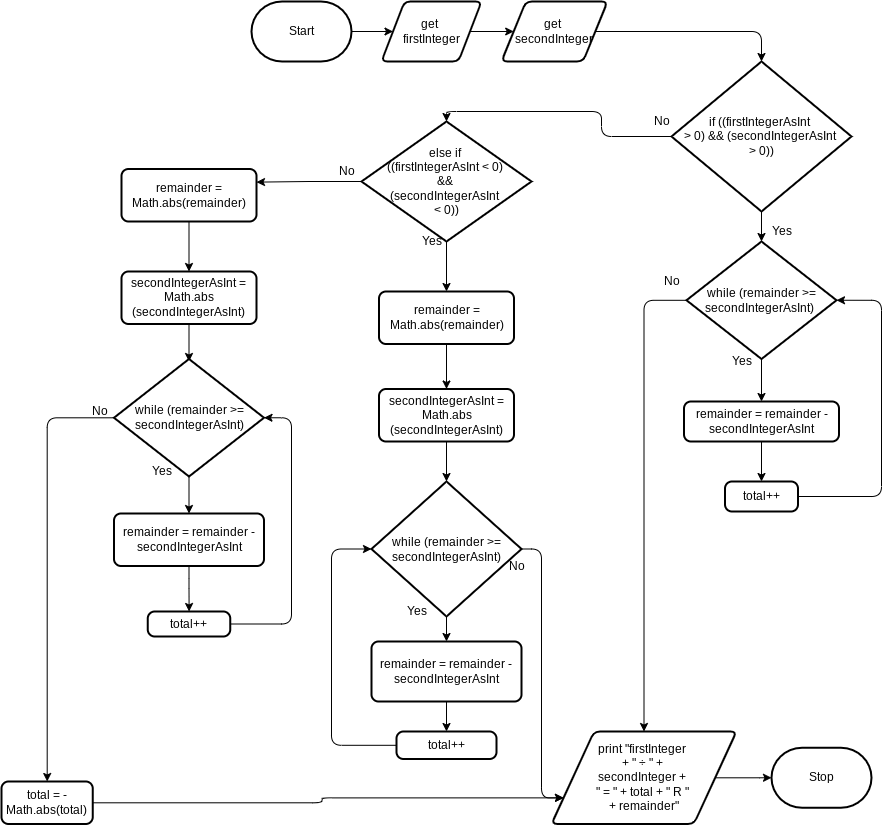

The diagram above was exported from draw.io. Its source (the exported page's mxGraphModel, read from the mxfile embedded in the PNG):
<mxGraphModel dx="1901" dy="741" grid="1" gridSize="10" guides="1" tooltips="1" connect="1" arrows="1" fold="1" page="1" pageScale="1" pageWidth="827" pageHeight="1169" math="0" shadow="0">
  <root>
    <mxCell id="0" />
    <mxCell id="1" parent="0" />
    <mxCell id="4" style="edgeStyle=none;html=1;" edge="1" parent="1" source="2" target="3">
      <mxGeometry relative="1" as="geometry" />
    </mxCell>
    <mxCell id="2" value="Start" style="strokeWidth=2;html=1;shape=mxgraph.flowchart.terminator;whiteSpace=wrap;" vertex="1" parent="1">
      <mxGeometry x="50" y="20" width="100" height="60" as="geometry" />
    </mxCell>
    <mxCell id="7" style="edgeStyle=none;html=1;entryX=0;entryY=0.5;entryDx=0;entryDy=0;" edge="1" parent="1" source="3" target="6">
      <mxGeometry relative="1" as="geometry" />
    </mxCell>
    <mxCell id="3" value="get &lt;br&gt;firstInteger" style="shape=parallelogram;html=1;strokeWidth=2;perimeter=parallelogramPerimeter;whiteSpace=wrap;rounded=1;arcSize=12;size=0.23;" vertex="1" parent="1">
      <mxGeometry x="180" y="20" width="100" height="60" as="geometry" />
    </mxCell>
    <mxCell id="9" style="edgeStyle=orthogonalEdgeStyle;html=1;entryX=0.5;entryY=0;entryDx=0;entryDy=0;entryPerimeter=0;" edge="1" parent="1" source="6" target="8">
      <mxGeometry relative="1" as="geometry" />
    </mxCell>
    <mxCell id="6" value="get &lt;br&gt;secondInteger" style="shape=parallelogram;html=1;strokeWidth=2;perimeter=parallelogramPerimeter;whiteSpace=wrap;rounded=1;arcSize=12;size=0.23;" vertex="1" parent="1">
      <mxGeometry x="300" y="20" width="106" height="60" as="geometry" />
    </mxCell>
    <mxCell id="20" style="edgeStyle=orthogonalEdgeStyle;html=1;entryX=0.5;entryY=0;entryDx=0;entryDy=0;entryPerimeter=0;" edge="1" parent="1" source="8" target="11">
      <mxGeometry relative="1" as="geometry" />
    </mxCell>
    <mxCell id="30" style="edgeStyle=orthogonalEdgeStyle;html=1;entryX=0.5;entryY=0;entryDx=0;entryDy=0;entryPerimeter=0;" edge="1" parent="1" source="8" target="29">
      <mxGeometry relative="1" as="geometry" />
    </mxCell>
    <mxCell id="8" value="if ((firstIntegerAsInt &lt;br&gt;&amp;gt; 0) &amp;amp;&amp;amp; (secondIntegerAsInt &lt;br&gt;&amp;gt; 0))" style="strokeWidth=2;html=1;shape=mxgraph.flowchart.decision;whiteSpace=wrap;" vertex="1" parent="1">
      <mxGeometry x="470" y="80" width="180" height="150" as="geometry" />
    </mxCell>
    <mxCell id="10" value="Yes" style="text;html=1;align=center;verticalAlign=middle;resizable=0;points=[];autosize=1;strokeColor=none;fillColor=none;" vertex="1" parent="1">
      <mxGeometry x="560" y="240" width="40" height="20" as="geometry" />
    </mxCell>
    <mxCell id="15" style="edgeStyle=orthogonalEdgeStyle;html=1;entryX=0.5;entryY=0;entryDx=0;entryDy=0;" edge="1" parent="1" source="11" target="14">
      <mxGeometry relative="1" as="geometry" />
    </mxCell>
    <mxCell id="24" style="edgeStyle=orthogonalEdgeStyle;html=1;entryX=0.5;entryY=0;entryDx=0;entryDy=0;" edge="1" parent="1" source="11" target="23">
      <mxGeometry relative="1" as="geometry">
        <Array as="points">
          <mxPoint x="443" y="319" />
        </Array>
      </mxGeometry>
    </mxCell>
    <mxCell id="11" value="while (remainder &amp;gt;= secondIntegerAsInt)&amp;nbsp;" style="strokeWidth=2;html=1;shape=mxgraph.flowchart.decision;whiteSpace=wrap;" vertex="1" parent="1">
      <mxGeometry x="485" y="260" width="150" height="117.5" as="geometry" />
    </mxCell>
    <mxCell id="19" style="edgeStyle=orthogonalEdgeStyle;html=1;entryX=0.5;entryY=0;entryDx=0;entryDy=0;" edge="1" parent="1" source="14" target="18">
      <mxGeometry relative="1" as="geometry" />
    </mxCell>
    <mxCell id="14" value="&lt;div&gt;&lt;br&gt;&lt;/div&gt;&lt;div&gt;remainder = remainder - secondIntegerAsInt&lt;/div&gt;&lt;div&gt;&amp;nbsp; &amp;nbsp; &amp;nbsp;&amp;nbsp;&lt;/div&gt;" style="rounded=1;whiteSpace=wrap;html=1;absoluteArcSize=1;arcSize=14;strokeWidth=2;" vertex="1" parent="1">
      <mxGeometry x="482.5" y="420" width="155" height="40" as="geometry" />
    </mxCell>
    <mxCell id="21" style="edgeStyle=orthogonalEdgeStyle;html=1;entryX=1;entryY=0.5;entryDx=0;entryDy=0;entryPerimeter=0;" edge="1" parent="1" source="18" target="11">
      <mxGeometry relative="1" as="geometry">
        <Array as="points">
          <mxPoint x="680" y="515" />
          <mxPoint x="680" y="319" />
        </Array>
      </mxGeometry>
    </mxCell>
    <mxCell id="18" value="total++" style="rounded=1;whiteSpace=wrap;html=1;absoluteArcSize=1;arcSize=14;strokeWidth=2;" vertex="1" parent="1">
      <mxGeometry x="523.5" y="500" width="73" height="30" as="geometry" />
    </mxCell>
    <mxCell id="22" value="No" style="text;html=1;align=center;verticalAlign=middle;resizable=0;points=[];autosize=1;strokeColor=none;fillColor=none;" vertex="1" parent="1">
      <mxGeometry x="455" y="290" width="30" height="20" as="geometry" />
    </mxCell>
    <mxCell id="26" style="edgeStyle=orthogonalEdgeStyle;html=1;entryX=0;entryY=0.5;entryDx=0;entryDy=0;entryPerimeter=0;" edge="1" parent="1" source="23" target="25">
      <mxGeometry relative="1" as="geometry" />
    </mxCell>
    <mxCell id="23" value="print &quot;firstInteger &lt;br&gt;+ &quot; ÷ &quot; + &lt;br&gt;secondInteger + &lt;br&gt;&quot; = &quot; + total + &quot; R &quot; &lt;br&gt;+ remainder&quot;" style="shape=parallelogram;html=1;strokeWidth=2;perimeter=parallelogramPerimeter;whiteSpace=wrap;rounded=1;arcSize=12;size=0.23;" vertex="1" parent="1">
      <mxGeometry x="350" y="750" width="185" height="92.5" as="geometry" />
    </mxCell>
    <mxCell id="25" value="Stop" style="strokeWidth=2;html=1;shape=mxgraph.flowchart.terminator;whiteSpace=wrap;" vertex="1" parent="1">
      <mxGeometry x="570" y="766.25" width="100" height="60" as="geometry" />
    </mxCell>
    <mxCell id="27" value="Yes" style="text;html=1;align=center;verticalAlign=middle;resizable=0;points=[];autosize=1;strokeColor=none;fillColor=none;" vertex="1" parent="1">
      <mxGeometry x="520" y="370" width="40" height="20" as="geometry" />
    </mxCell>
    <mxCell id="28" value="No" style="text;html=1;align=center;verticalAlign=middle;resizable=0;points=[];autosize=1;strokeColor=none;fillColor=none;" vertex="1" parent="1">
      <mxGeometry x="445" y="130" width="30" height="20" as="geometry" />
    </mxCell>
    <mxCell id="35" style="edgeStyle=orthogonalEdgeStyle;html=1;entryX=0.5;entryY=0;entryDx=0;entryDy=0;" edge="1" parent="1" source="29" target="31">
      <mxGeometry relative="1" as="geometry" />
    </mxCell>
    <mxCell id="52" style="edgeStyle=orthogonalEdgeStyle;html=1;entryX=1;entryY=0.25;entryDx=0;entryDy=0;" edge="1" parent="1" source="29" target="51">
      <mxGeometry relative="1" as="geometry" />
    </mxCell>
    <mxCell id="29" value="else if &lt;br&gt;((firstIntegerAsInt &amp;lt; 0) &lt;br&gt;&amp;amp;&amp;amp; &lt;br&gt;(secondIntegerAsInt &lt;br&gt;&amp;lt; 0))" style="strokeWidth=2;html=1;shape=mxgraph.flowchart.decision;whiteSpace=wrap;" vertex="1" parent="1">
      <mxGeometry x="160" y="140" width="170" height="120" as="geometry" />
    </mxCell>
    <mxCell id="38" style="edgeStyle=orthogonalEdgeStyle;html=1;entryX=0.5;entryY=0;entryDx=0;entryDy=0;" edge="1" parent="1" source="31" target="36">
      <mxGeometry relative="1" as="geometry" />
    </mxCell>
    <mxCell id="31" value="remainder = Math.abs(remainder)" style="rounded=1;whiteSpace=wrap;html=1;absoluteArcSize=1;arcSize=14;strokeWidth=2;" vertex="1" parent="1">
      <mxGeometry x="177.5" y="310" width="135" height="52.5" as="geometry" />
    </mxCell>
    <mxCell id="40" style="edgeStyle=orthogonalEdgeStyle;html=1;" edge="1" parent="1" source="36" target="39">
      <mxGeometry relative="1" as="geometry" />
    </mxCell>
    <mxCell id="36" value="secondIntegerAsInt = Math.abs&lt;br&gt;(secondIntegerAsInt)" style="rounded=1;whiteSpace=wrap;html=1;absoluteArcSize=1;arcSize=14;strokeWidth=2;" vertex="1" parent="1">
      <mxGeometry x="177.5" y="407.5" width="135" height="52.5" as="geometry" />
    </mxCell>
    <mxCell id="44" style="edgeStyle=orthogonalEdgeStyle;html=1;entryX=0.5;entryY=0;entryDx=0;entryDy=0;" edge="1" parent="1" source="39" target="43">
      <mxGeometry relative="1" as="geometry" />
    </mxCell>
    <mxCell id="50" style="edgeStyle=orthogonalEdgeStyle;html=1;entryX=0;entryY=0.75;entryDx=0;entryDy=0;" edge="1" parent="1" source="39" target="23">
      <mxGeometry relative="1" as="geometry">
        <Array as="points">
          <mxPoint x="340" y="568" />
          <mxPoint x="340" y="816" />
        </Array>
      </mxGeometry>
    </mxCell>
    <mxCell id="39" value="while (remainder &amp;gt;= secondIntegerAsInt)" style="strokeWidth=2;html=1;shape=mxgraph.flowchart.decision;whiteSpace=wrap;" vertex="1" parent="1">
      <mxGeometry x="170" y="500" width="150" height="135" as="geometry" />
    </mxCell>
    <mxCell id="41" value="No" style="text;html=1;align=center;verticalAlign=middle;resizable=0;points=[];autosize=1;strokeColor=none;fillColor=none;" vertex="1" parent="1">
      <mxGeometry x="300" y="575" width="30" height="20" as="geometry" />
    </mxCell>
    <mxCell id="46" style="edgeStyle=orthogonalEdgeStyle;html=1;" edge="1" parent="1" source="43" target="45">
      <mxGeometry relative="1" as="geometry" />
    </mxCell>
    <mxCell id="43" value="remainder = remainder - secondIntegerAsInt" style="rounded=1;whiteSpace=wrap;html=1;absoluteArcSize=1;arcSize=14;strokeWidth=2;" vertex="1" parent="1">
      <mxGeometry x="170" y="660" width="150" height="60" as="geometry" />
    </mxCell>
    <mxCell id="48" style="edgeStyle=orthogonalEdgeStyle;html=1;entryX=0;entryY=0.5;entryDx=0;entryDy=0;entryPerimeter=0;" edge="1" parent="1" source="45" target="39">
      <mxGeometry relative="1" as="geometry">
        <Array as="points">
          <mxPoint x="130" y="764" />
          <mxPoint x="130" y="568" />
        </Array>
      </mxGeometry>
    </mxCell>
    <mxCell id="45" value="total++" style="rounded=1;whiteSpace=wrap;html=1;absoluteArcSize=1;arcSize=14;strokeWidth=2;" vertex="1" parent="1">
      <mxGeometry x="195" y="750" width="100" height="27.5" as="geometry" />
    </mxCell>
    <mxCell id="49" value="Yes" style="text;html=1;align=center;verticalAlign=middle;resizable=0;points=[];autosize=1;strokeColor=none;fillColor=none;" vertex="1" parent="1">
      <mxGeometry x="195" y="620" width="40" height="20" as="geometry" />
    </mxCell>
    <mxCell id="56" style="edgeStyle=orthogonalEdgeStyle;html=1;entryX=0.5;entryY=0;entryDx=0;entryDy=0;" edge="1" parent="1" source="51" target="55">
      <mxGeometry relative="1" as="geometry" />
    </mxCell>
    <mxCell id="51" value="remainder = Math.abs(remainder)" style="rounded=1;whiteSpace=wrap;html=1;absoluteArcSize=1;arcSize=14;strokeWidth=2;" vertex="1" parent="1">
      <mxGeometry x="-80" y="187.5" width="135" height="52.5" as="geometry" />
    </mxCell>
    <mxCell id="53" value="No" style="text;html=1;align=center;verticalAlign=middle;resizable=0;points=[];autosize=1;strokeColor=none;fillColor=none;" vertex="1" parent="1">
      <mxGeometry x="130" y="180" width="30" height="20" as="geometry" />
    </mxCell>
    <mxCell id="54" value="Yes" style="text;html=1;align=center;verticalAlign=middle;resizable=0;points=[];autosize=1;strokeColor=none;fillColor=none;" vertex="1" parent="1">
      <mxGeometry x="210" y="250" width="40" height="20" as="geometry" />
    </mxCell>
    <mxCell id="58" style="edgeStyle=orthogonalEdgeStyle;html=1;" edge="1" parent="1" source="55">
      <mxGeometry relative="1" as="geometry">
        <mxPoint x="-12.5" y="380" as="targetPoint" />
      </mxGeometry>
    </mxCell>
    <mxCell id="55" value="secondIntegerAsInt = Math.abs&lt;br&gt;(secondIntegerAsInt)" style="rounded=1;whiteSpace=wrap;html=1;absoluteArcSize=1;arcSize=14;strokeWidth=2;" vertex="1" parent="1">
      <mxGeometry x="-80" y="290" width="135" height="52.5" as="geometry" />
    </mxCell>
    <mxCell id="61" style="edgeStyle=orthogonalEdgeStyle;html=1;" edge="1" parent="1" source="57" target="60">
      <mxGeometry relative="1" as="geometry" />
    </mxCell>
    <mxCell id="67" style="edgeStyle=orthogonalEdgeStyle;html=1;" edge="1" parent="1" source="57" target="66">
      <mxGeometry relative="1" as="geometry" />
    </mxCell>
    <mxCell id="57" value="while (remainder &gt;= secondIntegerAsInt)" style="strokeWidth=2;html=1;shape=mxgraph.flowchart.decision;whiteSpace=wrap;" vertex="1" parent="1">
      <mxGeometry x="-87.5" y="377.5" width="150" height="117.5" as="geometry" />
    </mxCell>
    <mxCell id="59" value="Yes" style="text;html=1;align=center;verticalAlign=middle;resizable=0;points=[];autosize=1;strokeColor=none;fillColor=none;" vertex="1" parent="1">
      <mxGeometry x="-60" y="480" width="40" height="20" as="geometry" />
    </mxCell>
    <mxCell id="63" style="edgeStyle=orthogonalEdgeStyle;html=1;" edge="1" parent="1" source="60" target="62">
      <mxGeometry relative="1" as="geometry" />
    </mxCell>
    <mxCell id="60" value="remainder = remainder - secondIntegerAsInt" style="rounded=1;whiteSpace=wrap;html=1;absoluteArcSize=1;arcSize=14;strokeWidth=2;" vertex="1" parent="1">
      <mxGeometry x="-87.5" y="532" width="150" height="52.5" as="geometry" />
    </mxCell>
    <mxCell id="64" style="edgeStyle=orthogonalEdgeStyle;html=1;entryX=1;entryY=0.5;entryDx=0;entryDy=0;entryPerimeter=0;" edge="1" parent="1" source="62" target="57">
      <mxGeometry relative="1" as="geometry">
        <Array as="points">
          <mxPoint x="90" y="643" />
          <mxPoint x="90" y="436" />
        </Array>
      </mxGeometry>
    </mxCell>
    <mxCell id="62" value="total++" style="rounded=1;whiteSpace=wrap;html=1;absoluteArcSize=1;arcSize=14;strokeWidth=2;" vertex="1" parent="1">
      <mxGeometry x="-53.75" y="630" width="82.5" height="25" as="geometry" />
    </mxCell>
    <mxCell id="65" value="No" style="text;html=1;align=center;verticalAlign=middle;resizable=0;points=[];autosize=1;strokeColor=none;fillColor=none;" vertex="1" parent="1">
      <mxGeometry x="-117.5" y="420" width="30" height="20" as="geometry" />
    </mxCell>
    <mxCell id="68" style="edgeStyle=orthogonalEdgeStyle;html=1;entryX=0;entryY=0.75;entryDx=0;entryDy=0;" edge="1" parent="1" source="66" target="23">
      <mxGeometry relative="1" as="geometry" />
    </mxCell>
    <mxCell id="66" value="total = -Math.abs(total)" style="rounded=1;whiteSpace=wrap;html=1;absoluteArcSize=1;arcSize=14;strokeWidth=2;" vertex="1" parent="1">
      <mxGeometry x="-200" y="800" width="91.25" height="42.5" as="geometry" />
    </mxCell>
  </root>
</mxGraphModel>